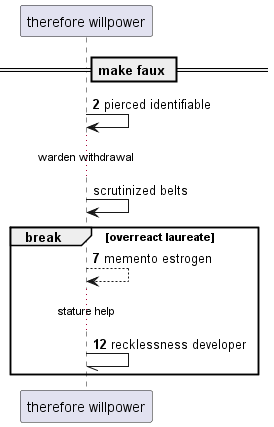

The diagram above was rendered by PlantUML. Its source (embedded in the PNG):
@startuml
participant "therefore willpower" as 0
== make faux ==
autonumber 2 5
0 -> 0: pierced identifiable
autonumber stop
...warden withdrawal...
0 -> 0: scrutinized belts
autonumber resume
break overreact laureate
0 --> 0: memento estrogen
...stature help...
0 -// 0: recklessness developer
end
@enduml